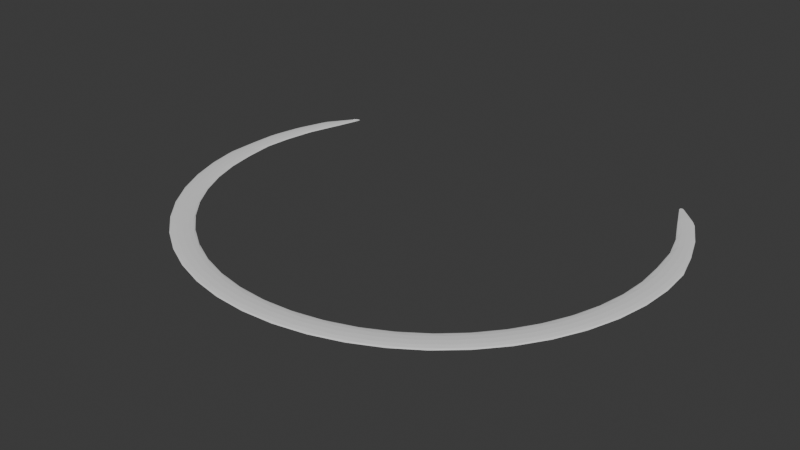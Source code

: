 # Source: Slash_RE_Refair.blend  (saved by Blender 5.1.29; exported with 4.5.12 LTS)
import bpy
from mathutils import Matrix  # noqa: F401  (used for matrix-valued properties, if any)

bpy.ops.wm.read_factory_settings(use_empty=True)
scene = bpy.context.scene
scene.name = 'Scene'

# ---- collections
col_collection = bpy.data.collections.new('Collection'); scene.collection.children.link(col_collection)

# ---- world
world_world = bpy.data.worlds.new('World'); scene.world = world_world
world_world.use_nodes = True; world_world.node_tree.nodes.clear()
_N = world_world.node_tree.nodes; _L = world_world.node_tree.links
n0 = _N.new('ShaderNodeOutputWorld'); n0.name = 'World Output'; n0.location = (200, 100)
n1 = _N.new('ShaderNodeBackground'); n1.name = 'Background'; n1.location = (-200, 100)
n1.inputs[0].default_value = (0.05088, 0.05088, 0.05088, 1.0)
_L.new(n1.outputs[0], n0.inputs[0])
n0.is_active_output = True
world_world.color = (0.05088, 0.05088, 0.05088)
world_world.sun_shadow_jitter_overblur = 0.0

# ---- meshes
me_torus_003 = bpy.data.meshes.new('Torus.003')
me_torus_003.from_pydata([(-0.7213, 5.996e-08, -2.592e-12), (-0.7174, 5.996e-08, -0.002006), (-0.7068, 5.996e-08, -0.003474), (-0.6923, 5.996e-08, -0.004011), (-0.6777, 5.996e-08, -0.003474), (-0.6671, 5.996e-08, -0.002006), (-0.6632, 5.996e-08, -2.592e-12), (-0.6671, 5.996e-08, 0.002006), (-0.6777, 5.996e-08, 0.003474), (-0.6923, 5.996e-08, 0.004011), (-0.7068, 5.996e-08, 0.003474), (-0.7174, 5.996e-08, 0.002006), (-0.7207, -0.09488, -3.087e-12), (-0.7161, -0.09427, -0.002389), (-0.7035, -0.09262, -0.004138), (-0.6863, -0.09036, -0.004778), (-0.6692, -0.0881, -0.004138), (-0.6566, -0.08645, -0.002389), (-0.652, -0.08584, -3.087e-12), (-0.6566, -0.08645, 0.002389), (-0.6692, -0.0881, 0.004138), (-0.6863, -0.09036, 0.004778), (-0.7035, -0.09262, 0.004138), (-0.7161, -0.09427, 0.002389), (-0.7021, -0.1881, -3.087e-12), (-0.6976, -0.1869, -0.002389), (-0.6854, -0.1837, -0.004138), (-0.6687, -0.1792, -0.004778), (-0.652, -0.1747, -0.004138), (-0.6397, -0.1714, -0.002389), (-0.6352, -0.1702, -3.087e-12), (-0.6397, -0.1714, 0.002389), (-0.652, -0.1747, 0.004138), (-0.6687, -0.1792, 0.004778), (-0.6854, -0.1837, 0.004138), (-0.6976, -0.1869, 0.002389), (-0.6715, -0.2782, -3.087e-12), (-0.6673, -0.2764, -0.002389), (-0.6556, -0.2715, -0.004138), (-0.6396, -0.2649, -0.004778), (-0.6236, -0.2583, -0.004138), (-0.6119, -0.2534, -0.002389), (-0.6076, -0.2517, -3.087e-12), (-0.6119, -0.2534, 0.002389), (-0.6236, -0.2583, 0.004138), (-0.6396, -0.2649, 0.004778), (-0.6556, -0.2715, 0.004138), (-0.6673, -0.2764, 0.002389), (-0.6295, -0.3634, -3.087e-12), (-0.6255, -0.3611, -0.002389), (-0.6145, -0.3548, -0.004138), (-0.5995, -0.3461, -0.004778), (-0.5845, -0.3375, -0.004138), (-0.5736, -0.3311, -0.002389), (-0.5695, -0.3288, -3.087e-12), (-0.5736, -0.3311, 0.002389), (-0.5845, -0.3375, 0.004138), (-0.5995, -0.3461, 0.004778), (-0.6145, -0.3548, 0.004138), (-0.6255, -0.3611, 0.002389), (-0.5767, -0.4425, -3.087e-12), (-0.573, -0.4397, -0.002389), (-0.5629, -0.432, -0.004138), (-0.5492, -0.4214, -0.004778), (-0.5355, -0.4109, -0.004138), (-0.5254, -0.4032, -0.002389), (-0.5217, -0.4004, -3.087e-12), (-0.5254, -0.4032, 0.002389), (-0.5355, -0.4109, 0.004138), (-0.5492, -0.4214, 0.004778), (-0.5629, -0.432, 0.004138), (-0.573, -0.4397, 0.002389), (-0.514, -0.514, -3.087e-12), (-0.5107, -0.5107, -0.002389), (-0.5017, -0.5017, -0.004138), (-0.4895, -0.4895, -0.004778), (-0.4773, -0.4773, -0.004138), (-0.4683, -0.4683, -0.002389), (-0.465, -0.465, -3.087e-12), (-0.4683, -0.4683, 0.002389), (-0.4773, -0.4773, 0.004138), (-0.4895, -0.4895, 0.004778), (-0.5017, -0.5017, 0.004138), (-0.5107, -0.5107, 0.002389), (-0.4425, -0.5767, -3.087e-12), (-0.4397, -0.573, -0.002389), (-0.432, -0.5629, -0.004138), (-0.4214, -0.5492, -0.004778), (-0.4109, -0.5355, -0.004138), (-0.4032, -0.5254, -0.002389), (-0.4004, -0.5217, -3.087e-12), (-0.4032, -0.5254, 0.002389), (-0.4109, -0.5355, 0.004138), (-0.4214, -0.5492, 0.004778), (-0.432, -0.5629, 0.004138), (-0.4397, -0.573, 0.002389), (-0.3634, -0.6295, -3.087e-12), (-0.3611, -0.6255, -0.002389), (-0.3548, -0.6145, -0.004138), (-0.3461, -0.5995, -0.004778), (-0.3375, -0.5845, -0.004138), (-0.3311, -0.5736, -0.002389), (-0.3288, -0.5695, -3.087e-12), (-0.3311, -0.5736, 0.002389), (-0.3375, -0.5845, 0.004138), (-0.3461, -0.5995, 0.004778), (-0.3548, -0.6145, 0.004138), (-0.3611, -0.6255, 0.002389), (-0.2782, -0.6715, -3.087e-12), (-0.2764, -0.6673, -0.002389), (-0.2715, -0.6556, -0.004138), (-0.2649, -0.6396, -0.004778), (-0.2583, -0.6236, -0.004138), (-0.2534, -0.6119, -0.002389), (-0.2517, -0.6076, -3.087e-12), (-0.2534, -0.6119, 0.002389), (-0.2583, -0.6236, 0.004138), (-0.2649, -0.6396, 0.004778), (-0.2715, -0.6556, 0.004138), (-0.2764, -0.6673, 0.002389), (-0.1881, -0.7021, -3.087e-12), (-0.1869, -0.6976, -0.002389), (-0.1837, -0.6854, -0.004138), (-0.1792, -0.6687, -0.004778), (-0.1747, -0.652, -0.004138), (-0.1714, -0.6397, -0.002389), (-0.1702, -0.6352, -3.087e-12), (-0.1714, -0.6397, 0.002389), (-0.1747, -0.652, 0.004138), (-0.1792, -0.6687, 0.004778), (-0.1837, -0.6854, 0.004138), (-0.1869, -0.6976, 0.002389), (-0.09488, -0.7207, -3.087e-12), (-0.09427, -0.7161, -0.002389), (-0.09262, -0.7035, -0.004138), (-0.09036, -0.6863, -0.004778), (-0.0881, -0.6692, -0.004138), (-0.08645, -0.6566, -0.002389), (-0.08584, -0.652, -3.087e-12), (-0.08645, -0.6566, 0.002389), (-0.0881, -0.6692, 0.004138), (-0.09036, -0.6863, 0.004778), (-0.09262, -0.7035, 0.004138), (-0.09427, -0.7161, 0.002389), (-4.149e-07, -0.7269, -3.087e-12), (-4.145e-07, -0.7222, -0.002389), (-4.136e-07, -0.7096, -0.004138), (-4.123e-07, -0.6923, -0.004778), (-4.11e-07, -0.675, -0.004138), (-4.1e-07, -0.6623, -0.002389), (-4.097e-07, -0.6577, -3.087e-12), (-4.1e-07, -0.6623, 0.002389), (-4.11e-07, -0.675, 0.004138), (-4.123e-07, -0.6923, 0.004778), (-4.136e-07, -0.7096, 0.004138), (-4.145e-07, -0.7222, 0.002389), (0.09488, -0.7207, -3.087e-12), (0.09427, -0.7161, -0.002389), (0.09262, -0.7035, -0.004138), (0.09036, -0.6863, -0.004778), (0.0881, -0.6692, -0.004138), (0.08645, -0.6566, -0.002389), (0.08584, -0.652, -3.087e-12), (0.08645, -0.6566, 0.002389), (0.0881, -0.6692, 0.004138), (0.09036, -0.6863, 0.004778), (0.09262, -0.7035, 0.004138), (0.09427, -0.7161, 0.002389), (0.1881, -0.7021, -3.087e-12), (0.1869, -0.6976, -0.002389), (0.1837, -0.6854, -0.004138), (0.1792, -0.6687, -0.004778), (0.1747, -0.652, -0.004138), (0.1714, -0.6397, -0.002389), (0.1702, -0.6352, -3.087e-12), (0.1714, -0.6397, 0.002389), (0.1747, -0.652, 0.004138), (0.1792, -0.6687, 0.004778), (0.1837, -0.6854, 0.004138), (0.1869, -0.6976, 0.002389), (0.2782, -0.6715, -3.087e-12), (0.2764, -0.6673, -0.002389), (0.2715, -0.6556, -0.004138), (0.2649, -0.6396, -0.004778), (0.2583, -0.6236, -0.004138), (0.2534, -0.6119, -0.002389), (0.2517, -0.6076, -3.087e-12), (0.2534, -0.6119, 0.002389), (0.2583, -0.6236, 0.004138), (0.2649, -0.6396, 0.004778), (0.2715, -0.6556, 0.004138), (0.2764, -0.6673, 0.002389), (0.3634, -0.6295, -3.087e-12), (0.3611, -0.6255, -0.002389), (0.3548, -0.6145, -0.004138), (0.3461, -0.5995, -0.004778), (0.3375, -0.5845, -0.004138), (0.3311, -0.5736, -0.002389), (0.3288, -0.5695, -3.087e-12), (0.3311, -0.5736, 0.002389), (0.3375, -0.5845, 0.004138), (0.3461, -0.5995, 0.004778), (0.3548, -0.6145, 0.004138), (0.3611, -0.6255, 0.002389), (0.4425, -0.5767, -3.087e-12), (0.4397, -0.573, -0.002389), (0.432, -0.5629, -0.004138), (0.4214, -0.5492, -0.004778), (0.4109, -0.5355, -0.004138), (0.4032, -0.5254, -0.002389), (0.4004, -0.5217, -3.087e-12), (0.4032, -0.5254, 0.002389), (0.4109, -0.5355, 0.004138), (0.4214, -0.5492, 0.004778), (0.432, -0.5629, 0.004138), (0.4397, -0.573, 0.002389), (0.514, -0.514, -3.087e-12), (0.5107, -0.5107, -0.002389), (0.5017, -0.5017, -0.004138), (0.4895, -0.4895, -0.004778), (0.4773, -0.4773, -0.004138), (0.4683, -0.4683, -0.002389), (0.465, -0.465, -3.087e-12), (0.4683, -0.4683, 0.002389), (0.4773, -0.4773, 0.004138), (0.4895, -0.4895, 0.004778), (0.5017, -0.5017, 0.004138), (0.5107, -0.5107, 0.002389), (0.5767, -0.4425, -3.087e-12), (0.573, -0.4397, -0.002389), (0.5629, -0.432, -0.004138), (0.5492, -0.4214, -0.004778), (0.5355, -0.4109, -0.004138), (0.5254, -0.4032, -0.002389), (0.5217, -0.4004, -3.087e-12), (0.5254, -0.4032, 0.002389), (0.5355, -0.4109, 0.004138), (0.5492, -0.4214, 0.004778), (0.5629, -0.432, 0.004138), (0.573, -0.4397, 0.002389), (0.6295, -0.3634, -3.087e-12), (0.6255, -0.3611, -0.002389), (0.6145, -0.3548, -0.004138), (0.5995, -0.3461, -0.004778), (0.5845, -0.3375, -0.004138), (0.5736, -0.3311, -0.002389), (0.5695, -0.3288, -3.087e-12), (0.5736, -0.3311, 0.002389), (0.5845, -0.3375, 0.004138), (0.5995, -0.3461, 0.004778), (0.6145, -0.3548, 0.004138), (0.6255, -0.3611, 0.002389), (0.6715, -0.2782, -3.087e-12), (0.6673, -0.2764, -0.002389), (0.6556, -0.2715, -0.004138), (0.6396, -0.2649, -0.004778), (0.6236, -0.2583, -0.004138), (0.6119, -0.2534, -0.002389), (0.6076, -0.2517, -3.087e-12), (0.6119, -0.2534, 0.002389), (0.6236, -0.2583, 0.004138), (0.6396, -0.2649, 0.004778), (0.6556, -0.2715, 0.004138), (0.6673, -0.2764, 0.002389), (0.7021, -0.1881, -3.087e-12), (0.6976, -0.1869, -0.002389), (0.6854, -0.1837, -0.004138), (0.6687, -0.1792, -0.004778), (0.652, -0.1747, -0.004138), (0.6397, -0.1714, -0.002389), (0.6352, -0.1702, -3.087e-12), (0.6397, -0.1714, 0.002389), (0.652, -0.1747, 0.004138), (0.6687, -0.1792, 0.004778), (0.6854, -0.1837, 0.004138), (0.6976, -0.1869, 0.002389), (0.7207, -0.09488, -3.087e-12), (0.7161, -0.09427, -0.002389), (0.7035, -0.09262, -0.004138), (0.6863, -0.09036, -0.004778), (0.6692, -0.0881, -0.004138), (0.6566, -0.08645, -0.002389), (0.652, -0.08584, -3.087e-12), (0.6566, -0.08645, 0.002389), (0.6692, -0.0881, 0.004138), (0.6863, -0.09036, 0.004778), (0.7035, -0.09262, 0.004138), (0.7161, -0.09427, 0.002389), (0.7269, -3.582e-09, -3.087e-12), (0.7222, -3.176e-09, -0.002389), (0.7096, -2.069e-09, -0.004138), (0.6923, -5.557e-10, -0.004778), (0.675, 9.573e-10, -0.004138), (0.6623, 2.065e-09, -0.002389), (0.6577, 2.47e-09, -3.087e-12), (0.6623, 2.065e-09, 0.002389), (0.675, 9.573e-10, 0.004138), (0.6923, -5.557e-10, 0.004778), (0.7096, -2.069e-09, 0.004138), (0.7222, -3.176e-09, 0.002389), (0.7207, 0.09488, -3.087e-12), (0.7161, 0.09427, -0.002389), (0.7035, 0.09262, -0.004138), (0.6863, 0.09036, -0.004778), (0.6692, 0.0881, -0.004138), (0.6566, 0.08645, -0.002389), (0.652, 0.08584, -3.087e-12), (0.6566, 0.08645, 0.002389), (0.6692, 0.0881, 0.004138), (0.6863, 0.09036, 0.004778), (0.7035, 0.09262, 0.004138), (0.7161, 0.09427, 0.002389), (0.6954, 0.1863, -2.472e-12), (0.6919, 0.1854, -0.001913), (0.6821, 0.1828, -0.003313), (0.6687, 0.1792, -0.003826), (0.6553, 0.1756, -0.003313), (0.6455, 0.173, -0.001913), (0.6419, 0.172, -2.472e-12), (0.6455, 0.173, 0.001913), (0.6553, 0.1756, 0.003313), (0.6687, 0.1792, 0.003826), (0.6821, 0.1828, 0.003313), (0.6919, 0.1854, 0.001913), (0.6628, 0.2745, -2.243e-12), (0.6597, 0.2733, -0.001736), (0.6512, 0.2697, -0.003007), (0.6396, 0.2649, -0.003472), (0.6279, 0.2601, -0.003007), (0.6194, 0.2566, -0.001736), (0.6163, 0.2553, -2.243e-12), (0.6194, 0.2566, 0.001736), (0.6279, 0.2601, 0.003007), (0.6396, 0.2649, 0.003472), (0.6512, 0.2697, 0.003007), (0.6597, 0.2733, 0.001736), (0.6197, 0.3578, -2.078e-12), (0.617, 0.3562, -0.001608), (0.6096, 0.352, -0.002785), (0.5995, 0.3461, -0.003215), (0.5894, 0.3403, -0.002785), (0.582, 0.336, -0.001608), (0.5793, 0.3345, -2.078e-12), (0.582, 0.336, 0.001608), (0.5894, 0.3403, 0.002785), (0.5995, 0.3461, 0.003215), (0.6096, 0.352, 0.002785), (0.617, 0.3562, 0.001608), (0.555, 0.4258, -6.457e-13), (0.5542, 0.4252, -0.0004997), (0.5521, 0.4236, -0.0008655), (0.5492, 0.4214, -0.0009994), (0.5463, 0.4192, -0.0008655), (0.5442, 0.4176, -0.0004997), (0.5435, 0.417, -6.457e-13), (0.5442, 0.4176, 0.0004997), (0.5463, 0.4192, 0.0008655), (0.5492, 0.4214, 0.0009994), (0.5521, 0.4236, 0.0008655), (0.5542, 0.4252, 0.0004997), (-0.6064, 0.3501, -7.064e-13), (-0.6055, 0.3496, -0.0005467), (-0.6029, 0.3481, -0.0009469), (-0.5995, 0.3461, -0.001093), (-0.5961, 0.3442, -0.0009469), (-0.5936, 0.3427, -0.0005467), (-0.5927, 0.3422, -7.064e-13), (-0.5936, 0.3427, 0.0005467), (-0.5961, 0.3442, 0.0009469), (-0.5995, 0.3461, 0.001093), (-0.6029, 0.3481, 0.0009469), (-0.6055, 0.3496, 0.0005467), (-0.6619, 0.2742, -2.158e-12), (-0.6589, 0.2729, -0.00167), (-0.6507, 0.2695, -0.002892), (-0.6396, 0.2649, -0.00334), (-0.6284, 0.2603, -0.002892), (-0.6202, 0.2569, -0.00167), (-0.6172, 0.2557, -2.158e-12), (-0.6202, 0.2569, 0.00167), (-0.6284, 0.2603, 0.002892), (-0.6396, 0.2649, 0.00334), (-0.6507, 0.2695, 0.002892), (-0.6589, 0.2729, 0.00167), (-0.6948, 0.1862, -2.411e-12), (-0.6913, 0.1852, -0.001866), (-0.6817, 0.1827, -0.003232), (-0.6687, 0.1792, -0.003732), (-0.6556, 0.1757, -0.003232), (-0.6461, 0.1731, -0.001866), (-0.6426, 0.1722, -2.411e-12), (-0.6461, 0.1731, 0.001866), (-0.6556, 0.1757, 0.003232), (-0.6687, 0.1792, 0.003732), (-0.6817, 0.1827, 0.003232), (-0.6913, 0.1852, 0.001866), (-0.716, 0.09426, -2.666e-12), (-0.712, 0.09374, -0.002063), (-0.7012, 0.09231, -0.003573), (-0.6863, 0.09036, -0.004126), (-0.6715, 0.08841, -0.003573), (-0.6607, 0.08698, -0.002063), (-0.6567, 0.08646, -2.666e-12), (-0.6607, 0.08698, 0.002063), (-0.6715, 0.08841, 0.003573), (-0.6863, 0.09036, 0.004126), (-0.7012, 0.09231, 0.003573), (-0.712, 0.09374, 0.002063)], [], [(0, 12, 13, 1), (1, 13, 14, 2), (2, 14, 15, 3), (3, 15, 16, 4), (4, 16, 17, 5), (5, 17, 18, 6), (6, 18, 19, 7), (7, 19, 20, 8), (8, 20, 21, 9), (9, 21, 22, 10), (10, 22, 23, 11), (11, 23, 12, 0), (12, 24, 25, 13), (13, 25, 26, 14), (14, 26, 27, 15), (15, 27, 28, 16), (16, 28, 29, 17), (17, 29, 30, 18), (18, 30, 31, 19), (19, 31, 32, 20), (20, 32, 33, 21), (21, 33, 34, 22), (22, 34, 35, 23), (23, 35, 24, 12), (24, 36, 37, 25), (25, 37, 38, 26), (26, 38, 39, 27), (27, 39, 40, 28), (28, 40, 41, 29), (29, 41, 42, 30), (30, 42, 43, 31), (31, 43, 44, 32), (32, 44, 45, 33), (33, 45, 46, 34), (34, 46, 47, 35), (35, 47, 36, 24), (36, 48, 49, 37), (37, 49, 50, 38), (38, 50, 51, 39), (39, 51, 52, 40), (40, 52, 53, 41), (41, 53, 54, 42), (42, 54, 55, 43), (43, 55, 56, 44), (44, 56, 57, 45), (45, 57, 58, 46), (46, 58, 59, 47), (47, 59, 48, 36), (48, 60, 61, 49), (49, 61, 62, 50), (50, 62, 63, 51), (51, 63, 64, 52), (52, 64, 65, 53), (53, 65, 66, 54), (54, 66, 67, 55), (55, 67, 68, 56), (56, 68, 69, 57), (57, 69, 70, 58), (58, 70, 71, 59), (59, 71, 60, 48), (60, 72, 73, 61), (61, 73, 74, 62), (62, 74, 75, 63), (63, 75, 76, 64), (64, 76, 77, 65), (65, 77, 78, 66), (66, 78, 79, 67), (67, 79, 80, 68), (68, 80, 81, 69), (69, 81, 82, 70), (70, 82, 83, 71), (71, 83, 72, 60), (72, 84, 85, 73), (73, 85, 86, 74), (74, 86, 87, 75), (75, 87, 88, 76), (76, 88, 89, 77), (77, 89, 90, 78), (78, 90, 91, 79), (79, 91, 92, 80), (80, 92, 93, 81), (81, 93, 94, 82), (82, 94, 95, 83), (83, 95, 84, 72), (84, 96, 97, 85), (85, 97, 98, 86), (86, 98, 99, 87), (87, 99, 100, 88), (88, 100, 101, 89), (89, 101, 102, 90), (90, 102, 103, 91), (91, 103, 104, 92), (92, 104, 105, 93), (93, 105, 106, 94), (94, 106, 107, 95), (95, 107, 96, 84), (96, 108, 109, 97), (97, 109, 110, 98), (98, 110, 111, 99), (99, 111, 112, 100), (100, 112, 113, 101), (101, 113, 114, 102), (102, 114, 115, 103), (103, 115, 116, 104), (104, 116, 117, 105), (105, 117, 118, 106), (106, 118, 119, 107), (107, 119, 108, 96), (108, 120, 121, 109), (109, 121, 122, 110), (110, 122, 123, 111), (111, 123, 124, 112), (112, 124, 125, 113), (113, 125, 126, 114), (114, 126, 127, 115), (115, 127, 128, 116), (116, 128, 129, 117), (117, 129, 130, 118), (118, 130, 131, 119), (119, 131, 120, 108), (120, 132, 133, 121), (121, 133, 134, 122), (122, 134, 135, 123), (123, 135, 136, 124), (124, 136, 137, 125), (125, 137, 138, 126), (126, 138, 139, 127), (127, 139, 140, 128), (128, 140, 141, 129), (129, 141, 142, 130), (130, 142, 143, 131), (131, 143, 132, 120), (132, 144, 145, 133), (133, 145, 146, 134), (134, 146, 147, 135), (135, 147, 148, 136), (136, 148, 149, 137), (137, 149, 150, 138), (138, 150, 151, 139), (139, 151, 152, 140), (140, 152, 153, 141), (141, 153, 154, 142), (142, 154, 155, 143), (143, 155, 144, 132), (144, 156, 157, 145), (145, 157, 158, 146), (146, 158, 159, 147), (147, 159, 160, 148), (148, 160, 161, 149), (149, 161, 162, 150), (150, 162, 163, 151), (151, 163, 164, 152), (152, 164, 165, 153), (153, 165, 166, 154), (154, 166, 167, 155), (155, 167, 156, 144), (156, 168, 169, 157), (157, 169, 170, 158), (158, 170, 171, 159), (159, 171, 172, 160), (160, 172, 173, 161), (161, 173, 174, 162), (162, 174, 175, 163), (163, 175, 176, 164), (164, 176, 177, 165), (165, 177, 178, 166), (166, 178, 179, 167), (167, 179, 168, 156), (168, 180, 181, 169), (169, 181, 182, 170), (170, 182, 183, 171), (171, 183, 184, 172), (172, 184, 185, 173), (173, 185, 186, 174), (174, 186, 187, 175), (175, 187, 188, 176), (176, 188, 189, 177), (177, 189, 190, 178), (178, 190, 191, 179), (179, 191, 180, 168), (180, 192, 193, 181), (181, 193, 194, 182), (182, 194, 195, 183), (183, 195, 196, 184), (184, 196, 197, 185), (185, 197, 198, 186), (186, 198, 199, 187), (187, 199, 200, 188), (188, 200, 201, 189), (189, 201, 202, 190), (190, 202, 203, 191), (191, 203, 192, 180), (192, 204, 205, 193), (193, 205, 206, 194), (194, 206, 207, 195), (195, 207, 208, 196), (196, 208, 209, 197), (197, 209, 210, 198), (198, 210, 211, 199), (199, 211, 212, 200), (200, 212, 213, 201), (201, 213, 214, 202), (202, 214, 215, 203), (203, 215, 204, 192), (204, 216, 217, 205), (205, 217, 218, 206), (206, 218, 219, 207), (207, 219, 220, 208), (208, 220, 221, 209), (209, 221, 222, 210), (210, 222, 223, 211), (211, 223, 224, 212), (212, 224, 225, 213), (213, 225, 226, 214), (214, 226, 227, 215), (215, 227, 216, 204), (216, 228, 229, 217), (217, 229, 230, 218), (218, 230, 231, 219), (219, 231, 232, 220), (220, 232, 233, 221), (221, 233, 234, 222), (222, 234, 235, 223), (223, 235, 236, 224), (224, 236, 237, 225), (225, 237, 238, 226), (226, 238, 239, 227), (227, 239, 228, 216), (228, 240, 241, 229), (229, 241, 242, 230), (230, 242, 243, 231), (231, 243, 244, 232), (232, 244, 245, 233), (233, 245, 246, 234), (234, 246, 247, 235), (235, 247, 248, 236), (236, 248, 249, 237), (237, 249, 250, 238), (238, 250, 251, 239), (239, 251, 240, 228), (240, 252, 253, 241), (241, 253, 254, 242), (242, 254, 255, 243), (243, 255, 256, 244), (244, 256, 257, 245), (245, 257, 258, 246), (246, 258, 259, 247), (247, 259, 260, 248), (248, 260, 261, 249), (249, 261, 262, 250), (250, 262, 263, 251), (251, 263, 252, 240), (252, 264, 265, 253), (253, 265, 266, 254), (254, 266, 267, 255), (255, 267, 268, 256), (256, 268, 269, 257), (257, 269, 270, 258), (258, 270, 271, 259), (259, 271, 272, 260), (260, 272, 273, 261), (261, 273, 274, 262), (262, 274, 275, 263), (263, 275, 264, 252), (264, 276, 277, 265), (265, 277, 278, 266), (266, 278, 279, 267), (267, 279, 280, 268), (268, 280, 281, 269), (269, 281, 282, 270), (270, 282, 283, 271), (271, 283, 284, 272), (272, 284, 285, 273), (273, 285, 286, 274), (274, 286, 287, 275), (275, 287, 276, 264), (276, 288, 289, 277), (277, 289, 290, 278), (278, 290, 291, 279), (279, 291, 292, 280), (280, 292, 293, 281), (281, 293, 294, 282), (282, 294, 295, 283), (283, 295, 296, 284), (284, 296, 297, 285), (285, 297, 298, 286), (286, 298, 299, 287), (287, 299, 288, 276), (288, 300, 301, 289), (289, 301, 302, 290), (290, 302, 303, 291), (291, 303, 304, 292), (292, 304, 305, 293), (293, 305, 306, 294), (294, 306, 307, 295), (295, 307, 308, 296), (296, 308, 309, 297), (297, 309, 310, 298), (298, 310, 311, 299), (299, 311, 300, 288), (300, 312, 313, 301), (301, 313, 314, 302), (302, 314, 315, 303), (303, 315, 316, 304), (304, 316, 317, 305), (305, 317, 318, 306), (306, 318, 319, 307), (307, 319, 320, 308), (308, 320, 321, 309), (309, 321, 322, 310), (310, 322, 323, 311), (311, 323, 312, 300), (312, 324, 325, 313), (313, 325, 326, 314), (314, 326, 327, 315), (315, 327, 328, 316), (316, 328, 329, 317), (317, 329, 330, 318), (318, 330, 331, 319), (319, 331, 332, 320), (320, 332, 333, 321), (321, 333, 334, 322), (322, 334, 335, 323), (323, 335, 324, 312), (324, 336, 337, 325), (325, 337, 338, 326), (326, 338, 339, 327), (327, 339, 340, 328), (328, 340, 341, 329), (329, 341, 342, 330), (330, 342, 343, 331), (331, 343, 344, 332), (332, 344, 345, 333), (333, 345, 346, 334), (334, 346, 347, 335), (335, 347, 336, 324), (336, 348, 349, 337), (337, 349, 350, 338), (338, 350, 351, 339), (339, 351, 352, 340), (340, 352, 353, 341), (341, 353, 354, 342), (342, 354, 355, 343), (343, 355, 356, 344), (344, 356, 357, 345), (345, 357, 358, 346), (346, 358, 359, 347), (347, 359, 348, 336), (360, 372, 373, 361), (361, 373, 374, 362), (362, 374, 375, 363), (363, 375, 376, 364), (364, 376, 377, 365), (365, 377, 378, 366), (366, 378, 379, 367), (367, 379, 380, 368), (368, 380, 381, 369), (369, 381, 382, 370), (370, 382, 383, 371), (371, 383, 372, 360), (372, 384, 385, 373), (373, 385, 386, 374), (374, 386, 387, 375), (375, 387, 388, 376), (376, 388, 389, 377), (377, 389, 390, 378), (378, 390, 391, 379), (379, 391, 392, 380), (380, 392, 393, 381), (381, 393, 394, 382), (382, 394, 395, 383), (383, 395, 384, 372), (384, 396, 397, 385), (385, 397, 398, 386), (386, 398, 399, 387), (387, 399, 400, 388), (388, 400, 401, 389), (389, 401, 402, 390), (390, 402, 403, 391), (391, 403, 404, 392), (392, 404, 405, 393), (393, 405, 406, 394), (394, 406, 407, 395), (395, 407, 396, 384), (396, 0, 1, 397), (397, 1, 2, 398), (398, 2, 3, 399), (399, 3, 4, 400), (400, 4, 5, 401), (401, 5, 6, 402), (402, 6, 7, 403), (403, 7, 8, 404), (404, 8, 9, 405), (405, 9, 10, 406), (406, 10, 11, 407), (407, 11, 0, 396)])
_uv = me_torus_003.uv_layers.new(name='UVMap')
_uv.uv.foreach_set('vector', [0.5, 0.5, 0.5208, 0.5, 0.5208, 0.5833, 0.5, 0.5833, 0.5, 0.5833, 0.5208, 0.5833, 0.5208, 0.6667, 0.5, 0.6667, 0.5, 0.6667, 0.5208, 0.6667, 0.5208, 0.75, 0.5, 0.75, 0.5, 0.75, 0.5208, 0.75, 0.5208, 0.8333, 0.5, 0.8333, 0.5, 0.8333, 0.5208, 0.8333, 0.5208, 0.9167, 0.5, 0.9167, 0.5, 0.9167, 0.5208, 0.9167, 0.5208, 1.0, 0.5, 1.0, 0.5, 2.22e-16, 0.5208, 2.22e-16, 0.5208, 0.08333, 0.5, 0.08333, 0.5, 0.08333, 0.5208, 0.08333, 0.5208, 0.1667, 0.5, 0.1667, 0.5, 0.1667, 0.5208, 0.1667, 0.5208, 0.25, 0.5, 0.25, 0.5, 0.25, 0.5208, 0.25, 0.5208, 0.3333, 0.5, 0.3333, 0.5, 0.3333, 0.5208, 0.3333, 0.5208, 0.4167, 0.5, 0.4167, 0.5, 0.4167, 0.5208, 0.4167, 0.5208, 0.5, 0.5, 0.5, 0.5208, 0.5, 0.5417, 0.5, 0.5417, 0.5833, 0.5208, 0.5833, 0.5208, 0.5833, 0.5417, 0.5833, 0.5417, 0.6667, 0.5208, 0.6667, 0.5208, 0.6667, 0.5417, 0.6667, 0.5417, 0.75, 0.5208, 0.75, 0.5208, 0.75, 0.5417, 0.75, 0.5417, 0.8333, 0.5208, 0.8333, 0.5208, 0.8333, 0.5417, 0.8333, 0.5417, 0.9167, 0.5208, 0.9167, 0.5208, 0.9167, 0.5417, 0.9167, 0.5417, 1.0, 0.5208, 1.0, 0.5208, 2.22e-16, 0.5417, 2.22e-16, 0.5417, 0.08333, 0.5208, 0.08333, 0.5208, 0.08333, 0.5417, 0.08333, 0.5417, 0.1667, 0.5208, 0.1667, 0.5208, 0.1667, 0.5417, 0.1667, 0.5417, 0.25, 0.5208, 0.25, 0.5208, 0.25, 0.5417, 0.25, 0.5417, 0.3333, 0.5208, 0.3333, 0.5208, 0.3333, 0.5417, 0.3333, 0.5417, 0.4167, 0.5208, 0.4167, 0.5208, 0.4167, 0.5417, 0.4167, 0.5417, 0.5, 0.5208, 0.5, 0.5417, 0.5, 0.5625, 0.5, 0.5625, 0.5833, 0.5417, 0.5833, 0.5417, 0.5833, 0.5625, 0.5833, 0.5625, 0.6667, 0.5417, 0.6667, 0.5417, 0.6667, 0.5625, 0.6667, 0.5625, 0.75, 0.5417, 0.75, 0.5417, 0.75, 0.5625, 0.75, 0.5625, 0.8333, 0.5417, 0.8333, 0.5417, 0.8333, 0.5625, 0.8333, 0.5625, 0.9167, 0.5417, 0.9167, 0.5417, 0.9167, 0.5625, 0.9167, 0.5625, 1.0, 0.5417, 1.0, 0.5417, 2.22e-16, 0.5625, 2.22e-16, 0.5625, 0.08333, 0.5417, 0.08333, 0.5417, 0.08333, 0.5625, 0.08333, 0.5625, 0.1667, 0.5417, 0.1667, 0.5417, 0.1667, 0.5625, 0.1667, 0.5625, 0.25, 0.5417, 0.25, 0.5417, 0.25, 0.5625, 0.25, 0.5625, 0.3333, 0.5417, 0.3333, 0.5417, 0.3333, 0.5625, 0.3333, 0.5625, 0.4167, 0.5417, 0.4167, 0.5417, 0.4167, 0.5625, 0.4167, 0.5625, 0.5, 0.5417, 0.5, 0.5625, 0.5, 0.5833, 0.5, 0.5833, 0.5833, 0.5625, 0.5833, 0.5625, 0.5833, 0.5833, 0.5833, 0.5833, 0.6667, 0.5625, 0.6667, 0.5625, 0.6667, 0.5833, 0.6667, 0.5833, 0.75, 0.5625, 0.75, 0.5625, 0.75, 0.5833, 0.75, 0.5833, 0.8333, 0.5625, 0.8333, 0.5625, 0.8333, 0.5833, 0.8333, 0.5833, 0.9167, 0.5625, 0.9167, 0.5625, 0.9167, 0.5833, 0.9167, 0.5833, 1.0, 0.5625, 1.0, 0.5625, 2.22e-16, 0.5833, 2.22e-16, 0.5833, 0.08333, 0.5625, 0.08333, 0.5625, 0.08333, 0.5833, 0.08333, 0.5833, 0.1667, 0.5625, 0.1667, 0.5625, 0.1667, 0.5833, 0.1667, 0.5833, 0.25, 0.5625, 0.25, 0.5625, 0.25, 0.5833, 0.25, 0.5833, 0.3333, 0.5625, 0.3333, 0.5625, 0.3333, 0.5833, 0.3333, 0.5833, 0.4167, 0.5625, 0.4167, 0.5625, 0.4167, 0.5833, 0.4167, 0.5833, 0.5, 0.5625, 0.5, 0.5833, 0.5, 0.6042, 0.5, 0.6042, 0.5833, 0.5833, 0.5833, 0.5833, 0.5833, 0.6042, 0.5833, 0.6042, 0.6667, 0.5833, 0.6667, 0.5833, 0.6667, 0.6042, 0.6667, 0.6042, 0.75, 0.5833, 0.75, 0.5833, 0.75, 0.6042, 0.75, 0.6042, 0.8333, 0.5833, 0.8333, 0.5833, 0.8333, 0.6042, 0.8333, 0.6042, 0.9167, 0.5833, 0.9167, 0.5833, 0.9167, 0.6042, 0.9167, 0.6042, 1.0, 0.5833, 1.0, 0.5833, 2.22e-16, 0.6042, 2.22e-16, 0.6042, 0.08333, 0.5833, 0.08333, 0.5833, 0.08333, 0.6042, 0.08333, 0.6042, 0.1667, 0.5833, 0.1667, 0.5833, 0.1667, 0.6042, 0.1667, 0.6042, 0.25, 0.5833, 0.25, 0.5833, 0.25, 0.6042, 0.25, 0.6042, 0.3333, 0.5833, 0.3333, 0.5833, 0.3333, 0.6042, 0.3333, 0.6042, 0.4167, 0.5833, 0.4167, 0.5833, 0.4167, 0.6042, 0.4167, 0.6042, 0.5, 0.5833, 0.5, 0.6042, 0.5, 0.625, 0.5, 0.625, 0.5833, 0.6042, 0.5833, 0.6042, 0.5833, 0.625, 0.5833, 0.625, 0.6667, 0.6042, 0.6667, 0.6042, 0.6667, 0.625, 0.6667, 0.625, 0.75, 0.6042, 0.75, 0.6042, 0.75, 0.625, 0.75, 0.625, 0.8333, 0.6042, 0.8333, 0.6042, 0.8333, 0.625, 0.8333, 0.625, 0.9167, 0.6042, 0.9167, 0.6042, 0.9167, 0.625, 0.9167, 0.625, 1.0, 0.6042, 1.0, 0.6042, 2.22e-16, 0.625, 2.22e-16, 0.625, 0.08333, 0.6042, 0.08333, 0.6042, 0.08333, 0.625, 0.08333, 0.625, 0.1667, 0.6042, 0.1667, 0.6042, 0.1667, 0.625, 0.1667, 0.625, 0.25, 0.6042, 0.25, 0.6042, 0.25, 0.625, 0.25, 0.625, 0.3333, 0.6042, 0.3333, 0.6042, 0.3333, 0.625, 0.3333, 0.625, 0.4167, 0.6042, 0.4167, 0.6042, 0.4167, 0.625, 0.4167, 0.625, 0.5, 0.6042, 0.5, 0.625, 0.5, 0.6458, 0.5, 0.6458, 0.5833, 0.625, 0.5833, 0.625, 0.5833, 0.6458, 0.5833, 0.6458, 0.6667, 0.625, 0.6667, 0.625, 0.6667, 0.6458, 0.6667, 0.6458, 0.75, 0.625, 0.75, 0.625, 0.75, 0.6458, 0.75, 0.6458, 0.8333, 0.625, 0.8333, 0.625, 0.8333, 0.6458, 0.8333, 0.6458, 0.9167, 0.625, 0.9167, 0.625, 0.9167, 0.6458, 0.9167, 0.6458, 1.0, 0.625, 1.0, 0.625, 2.22e-16, 0.6458, 2.22e-16, 0.6458, 0.08333, 0.625, 0.08333, 0.625, 0.08333, 0.6458, 0.08333, 0.6458, 0.1667, 0.625, 0.1667, 0.625, 0.1667, 0.6458, 0.1667, 0.6458, 0.25, 0.625, 0.25, 0.625, 0.25, 0.6458, 0.25, 0.6458, 0.3333, 0.625, 0.3333, 0.625, 0.3333, 0.6458, 0.3333, 0.6458, 0.4167, 0.625, 0.4167, 0.625, 0.4167, 0.6458, 0.4167, 0.6458, 0.5, 0.625, 0.5, 0.6458, 0.5, 0.6667, 0.5, 0.6667, 0.5833, 0.6458, 0.5833, 0.6458, 0.5833, 0.6667, 0.5833, 0.6667, 0.6667, 0.6458, 0.6667, 0.6458, 0.6667, 0.6667, 0.6667, 0.6667, 0.75, 0.6458, 0.75, 0.6458, 0.75, 0.6667, 0.75, 0.6667, 0.8333, 0.6458, 0.8333, 0.6458, 0.8333, 0.6667, 0.8333, 0.6667, 0.9167, 0.6458, 0.9167, 0.6458, 0.9167, 0.6667, 0.9167, 0.6667, 1.0, 0.6458, 1.0, 0.6458, 2.22e-16, 0.6667, 2.22e-16, 0.6667, 0.08333, 0.6458, 0.08333, 0.6458, 0.08333, 0.6667, 0.08333, 0.6667, 0.1667, 0.6458, 0.1667, 0.6458, 0.1667, 0.6667, 0.1667, 0.6667, 0.25, 0.6458, 0.25, 0.6458, 0.25, 0.6667, 0.25, 0.6667, 0.3333, 0.6458, 0.3333, 0.6458, 0.3333, 0.6667, 0.3333, 0.6667, 0.4167, 0.6458, 0.4167, 0.6458, 0.4167, 0.6667, 0.4167, 0.6667, 0.5, 0.6458, 0.5, 0.6667, 0.5, 0.6875, 0.5, 0.6875, 0.5833, 0.6667, 0.5833, 0.6667, 0.5833, 0.6875, 0.5833, 0.6875, 0.6667, 0.6667, 0.6667, 0.6667, 0.6667, 0.6875, 0.6667, 0.6875, 0.75, 0.6667, 0.75, 0.6667, 0.75, 0.6875, 0.75, 0.6875, 0.8333, 0.6667, 0.8333, 0.6667, 0.8333, 0.6875, 0.8333, 0.6875, 0.9167, 0.6667, 0.9167, 0.6667, 0.9167, 0.6875, 0.9167, 0.6875, 1.0, 0.6667, 1.0, 0.6667, 2.22e-16, 0.6875, 2.22e-16, 0.6875, 0.08333, 0.6667, 0.08333, 0.6667, 0.08333, 0.6875, 0.08333, 0.6875, 0.1667, 0.6667, 0.1667, 0.6667, 0.1667, 0.6875, 0.1667, 0.6875, 0.25, 0.6667, 0.25, 0.6667, 0.25, 0.6875, 0.25, 0.6875, 0.3333, 0.6667, 0.3333, 0.6667, 0.3333, 0.6875, 0.3333, 0.6875, 0.4167, 0.6667, 0.4167, 0.6667, 0.4167, 0.6875, 0.4167, 0.6875, 0.5, 0.6667, 0.5, 0.6875, 0.5, 0.7083, 0.5, 0.7083, 0.5833, 0.6875, 0.5833, 0.6875, 0.5833, 0.7083, 0.5833, 0.7083, 0.6667, 0.6875, 0.6667, 0.6875, 0.6667, 0.7083, 0.6667, 0.7083, 0.75, 0.6875, 0.75, 0.6875, 0.75, 0.7083, 0.75, 0.7083, 0.8333, 0.6875, 0.8333, 0.6875, 0.8333, 0.7083, 0.8333, 0.7083, 0.9167, 0.6875, 0.9167, 0.6875, 0.9167, 0.7083, 0.9167, 0.7083, 1.0, 0.6875, 1.0, 0.6875, 2.22e-16, 0.7083, 2.22e-16, 0.7083, 0.08333, 0.6875, 0.08333, 0.6875, 0.08333, 0.7083, 0.08333, 0.7083, 0.1667, 0.6875, 0.1667, 0.6875, 0.1667, 0.7083, 0.1667, 0.7083, 0.25, 0.6875, 0.25, 0.6875, 0.25, 0.7083, 0.25, 0.7083, 0.3333, 0.6875, 0.3333, 0.6875, 0.3333, 0.7083, 0.3333, 0.7083, 0.4167, 0.6875, 0.4167, 0.6875, 0.4167, 0.7083, 0.4167, 0.7083, 0.5, 0.6875, 0.5, 0.7083, 0.5, 0.7292, 0.5, 0.7292, 0.5833, 0.7083, 0.5833, 0.7083, 0.5833, 0.7292, 0.5833, 0.7292, 0.6667, 0.7083, 0.6667, 0.7083, 0.6667, 0.7292, 0.6667, 0.7292, 0.75, 0.7083, 0.75, 0.7083, 0.75, 0.7292, 0.75, 0.7292, 0.8333, 0.7083, 0.8333, 0.7083, 0.8333, 0.7292, 0.8333, 0.7292, 0.9167, 0.7083, 0.9167, 0.7083, 0.9167, 0.7292, 0.9167, 0.7292, 1.0, 0.7083, 1.0, 0.7083, 2.22e-16, 0.7292, 2.22e-16, 0.7292, 0.08333, 0.7083, 0.08333, 0.7083, 0.08333, 0.7292, 0.08333, 0.7292, 0.1667, 0.7083, 0.1667, 0.7083, 0.1667, 0.7292, 0.1667, 0.7292, 0.25, 0.7083, 0.25, 0.7083, 0.25, 0.7292, 0.25, 0.7292, 0.3333, 0.7083, 0.3333, 0.7083, 0.3333, 0.7292, 0.3333, 0.7292, 0.4167, 0.7083, 0.4167, 0.7083, 0.4167, 0.7292, 0.4167, 0.7292, 0.5, 0.7083, 0.5, 0.7292, 0.5, 0.75, 0.5, 0.75, 0.5833, 0.7292, 0.5833, 0.7292, 0.5833, 0.75, 0.5833, 0.75, 0.6667, 0.7292, 0.6667, 0.7292, 0.6667, 0.75, 0.6667, 0.75, 0.75, 0.7292, 0.75, 0.7292, 0.75, 0.75, 0.75, 0.75, 0.8333, 0.7292, 0.8333, 0.7292, 0.8333, 0.75, 0.8333, 0.75, 0.9167, 0.7292, 0.9167, 0.7292, 0.9167, 0.75, 0.9167, 0.75, 1.0, 0.7292, 1.0, 0.7292, 2.22e-16, 0.75, 2.22e-16, 0.75, 0.08333, 0.7292, 0.08333, 0.7292, 0.08333, 0.75, 0.08333, 0.75, 0.1667, 0.7292, 0.1667, 0.7292, 0.1667, 0.75, 0.1667, 0.75, 0.25, 0.7292, 0.25, 0.7292, 0.25, 0.75, 0.25, 0.75, 0.3333, 0.7292, 0.3333, 0.7292, 0.3333, 0.75, 0.3333, 0.75, 0.4167, 0.7292, 0.4167, 0.7292, 0.4167, 0.75, 0.4167, 0.75, 0.5, 0.7292, 0.5, 0.75, 0.5, 0.7708, 0.5, 0.7708, 0.5833, 0.75, 0.5833, 0.75, 0.5833, 0.7708, 0.5833, 0.7708, 0.6667, 0.75, 0.6667, 0.75, 0.6667, 0.7708, 0.6667, 0.7708, 0.75, 0.75, 0.75, 0.75, 0.75, 0.7708, 0.75, 0.7708, 0.8333, 0.75, 0.8333, 0.75, 0.8333, 0.7708, 0.8333, 0.7708, 0.9167, 0.75, 0.9167, 0.75, 0.9167, 0.7708, 0.9167, 0.7708, 1.0, 0.75, 1.0, 0.75, 2.22e-16, 0.7708, 2.22e-16, 0.7708, 0.08333, 0.75, 0.08333, 0.75, 0.08333, 0.7708, 0.08333, 0.7708, 0.1667, 0.75, 0.1667, 0.75, 0.1667, 0.7708, 0.1667, 0.7708, 0.25, 0.75, 0.25, 0.75, 0.25, 0.7708, 0.25, 0.7708, 0.3333, 0.75, 0.3333, 0.75, 0.3333, 0.7708, 0.3333, 0.7708, 0.4167, 0.75, 0.4167, 0.75, 0.4167, 0.7708, 0.4167, 0.7708, 0.5, 0.75, 0.5, 0.7708, 0.5, 0.7917, 0.5, 0.7917, 0.5833, 0.7708, 0.5833, 0.7708, 0.5833, 0.7917, 0.5833, 0.7917, 0.6667, 0.7708, 0.6667, 0.7708, 0.6667, 0.7917, 0.6667, 0.7917, 0.75, 0.7708, 0.75, 0.7708, 0.75, 0.7917, 0.75, 0.7917, 0.8333, 0.7708, 0.8333, 0.7708, 0.8333, 0.7917, 0.8333, 0.7917, 0.9167, 0.7708, 0.9167, 0.7708, 0.9167, 0.7917, 0.9167, 0.7917, 1.0, 0.7708, 1.0, 0.7708, 2.22e-16, 0.7917, 2.22e-16, 0.7917, 0.08333, 0.7708, 0.08333, 0.7708, 0.08333, 0.7917, 0.08333, 0.7917, 0.1667, 0.7708, 0.1667, 0.7708, 0.1667, 0.7917, 0.1667, 0.7917, 0.25, 0.7708, 0.25, 0.7708, 0.25, 0.7917, 0.25, 0.7917, 0.3333, 0.7708, 0.3333, 0.7708, 0.3333, 0.7917, 0.3333, 0.7917, 0.4167, 0.7708, 0.4167, 0.7708, 0.4167, 0.7917, 0.4167, 0.7917, 0.5, 0.7708, 0.5, 0.7917, 0.5, 0.8125, 0.5, 0.8125, 0.5833, 0.7917, 0.5833, 0.7917, 0.5833, 0.8125, 0.5833, 0.8125, 0.6667, 0.7917, 0.6667, 0.7917, 0.6667, 0.8125, 0.6667, 0.8125, 0.75, 0.7917, 0.75, 0.7917, 0.75, 0.8125, 0.75, 0.8125, 0.8333, 0.7917, 0.8333, 0.7917, 0.8333, 0.8125, 0.8333, 0.8125, 0.9167, 0.7917, 0.9167, 0.7917, 0.9167, 0.8125, 0.9167, 0.8125, 1.0, 0.7917, 1.0, 0.7917, 2.22e-16, 0.8125, 2.22e-16, 0.8125, 0.08333, 0.7917, 0.08333, 0.7917, 0.08333, 0.8125, 0.08333, 0.8125, 0.1667, 0.7917, 0.1667, 0.7917, 0.1667, 0.8125, 0.1667, 0.8125, 0.25, 0.7917, 0.25, 0.7917, 0.25, 0.8125, 0.25, 0.8125, 0.3333, 0.7917, 0.3333, 0.7917, 0.3333, 0.8125, 0.3333, 0.8125, 0.4167, 0.7917, 0.4167, 0.7917, 0.4167, 0.8125, 0.4167, 0.8125, 0.5, 0.7917, 0.5, 0.8125, 0.5, 0.8333, 0.5, 0.8333, 0.5833, 0.8125, 0.5833, 0.8125, 0.5833, 0.8333, 0.5833, 0.8333, 0.6667, 0.8125, 0.6667, 0.8125, 0.6667, 0.8333, 0.6667, 0.8333, 0.75, 0.8125, 0.75, 0.8125, 0.75, 0.8333, 0.75, 0.8333, 0.8333, 0.8125, 0.8333, 0.8125, 0.8333, 0.8333, 0.8333, 0.8333, 0.9167, 0.8125, 0.9167, 0.8125, 0.9167, 0.8333, 0.9167, 0.8333, 1.0, 0.8125, 1.0, 0.8125, 2.22e-16, 0.8333, 2.22e-16, 0.8333, 0.08333, 0.8125, 0.08333, 0.8125, 0.08333, 0.8333, 0.08333, 0.8333, 0.1667, 0.8125, 0.1667, 0.8125, 0.1667, 0.8333, 0.1667, 0.8333, 0.25, 0.8125, 0.25, 0.8125, 0.25, 0.8333, 0.25, 0.8333, 0.3333, 0.8125, 0.3333, 0.8125, 0.3333, 0.8333, 0.3333, 0.8333, 0.4167, 0.8125, 0.4167, 0.8125, 0.4167, 0.8333, 0.4167, 0.8333, 0.5, 0.8125, 0.5, 0.8333, 0.5, 0.8542, 0.5, 0.8542, 0.5833, 0.8333, 0.5833, 0.8333, 0.5833, 0.8542, 0.5833, 0.8542, 0.6667, 0.8333, 0.6667, 0.8333, 0.6667, 0.8542, 0.6667, 0.8542, 0.75, 0.8333, 0.75, 0.8333, 0.75, 0.8542, 0.75, 0.8542, 0.8333, 0.8333, 0.8333, 0.8333, 0.8333, 0.8542, 0.8333, 0.8542, 0.9167, 0.8333, 0.9167, 0.8333, 0.9167, 0.8542, 0.9167, 0.8542, 1.0, 0.8333, 1.0, 0.8333, 2.22e-16, 0.8542, 2.22e-16, 0.8542, 0.08333, 0.8333, 0.08333, 0.8333, 0.08333, 0.8542, 0.08333, 0.8542, 0.1667, 0.8333, 0.1667, 0.8333, 0.1667, 0.8542, 0.1667, 0.8542, 0.25, 0.8333, 0.25, 0.8333, 0.25, 0.8542, 0.25, 0.8542, 0.3333, 0.8333, 0.3333, 0.8333, 0.3333, 0.8542, 0.3333, 0.8542, 0.4167, 0.8333, 0.4167, 0.8333, 0.4167, 0.8542, 0.4167, 0.8542, 0.5, 0.8333, 0.5, 0.8542, 0.5, 0.875, 0.5, 0.875, 0.5833, 0.8542, 0.5833, 0.8542, 0.5833, 0.875, 0.5833, 0.875, 0.6667, 0.8542, 0.6667, 0.8542, 0.6667, 0.875, 0.6667, 0.875, 0.75, 0.8542, 0.75, 0.8542, 0.75, 0.875, 0.75, 0.875, 0.8333, 0.8542, 0.8333, 0.8542, 0.8333, 0.875, 0.8333, 0.875, 0.9167, 0.8542, 0.9167, 0.8542, 0.9167, 0.875, 0.9167, 0.875, 1.0, 0.8542, 1.0, 0.8542, 2.22e-16, 0.875, 2.22e-16, 0.875, 0.08333, 0.8542, 0.08333, 0.8542, 0.08333, 0.875, 0.08333, 0.875, 0.1667, 0.8542, 0.1667, 0.8542, 0.1667, 0.875, 0.1667, 0.875, 0.25, 0.8542, 0.25, 0.8542, 0.25, 0.875, 0.25, 0.875, 0.3333, 0.8542, 0.3333, 0.8542, 0.3333, 0.875, 0.3333, 0.875, 0.4167, 0.8542, 0.4167, 0.8542, 0.4167, 0.875, 0.4167, 0.875, 0.5, 0.8542, 0.5, 0.875, 0.5, 0.8958, 0.5, 0.8958, 0.5833, 0.875, 0.5833, 0.875, 0.5833, 0.8958, 0.5833, 0.8958, 0.6667, 0.875, 0.6667, 0.875, 0.6667, 0.8958, 0.6667, 0.8958, 0.75, 0.875, 0.75, 0.875, 0.75, 0.8958, 0.75, 0.8958, 0.8333, 0.875, 0.8333, 0.875, 0.8333, 0.8958, 0.8333, 0.8958, 0.9167, 0.875, 0.9167, 0.875, 0.9167, 0.8958, 0.9167, 0.8958, 1.0, 0.875, 1.0, 0.875, 2.22e-16, 0.8958, 2.22e-16, 0.8958, 0.08333, 0.875, 0.08333, 0.875, 0.08333, 0.8958, 0.08333, 0.8958, 0.1667, 0.875, 0.1667, 0.875, 0.1667, 0.8958, 0.1667, 0.8958, 0.25, 0.875, 0.25, 0.875, 0.25, 0.8958, 0.25, 0.8958, 0.3333, 0.875, 0.3333, 0.875, 0.3333, 0.8958, 0.3333, 0.8958, 0.4167, 0.875, 0.4167, 0.875, 0.4167, 0.8958, 0.4167, 0.8958, 0.5, 0.875, 0.5, 0.8958, 0.5, 0.9167, 0.5, 0.9167, 0.5833, 0.8958, 0.5833, 0.8958, 0.5833, 0.9167, 0.5833, 0.9167, 0.6667, 0.8958, 0.6667, 0.8958, 0.6667, 0.9167, 0.6667, 0.9167, 0.75, 0.8958, 0.75, 0.8958, 0.75, 0.9167, 0.75, 0.9167, 0.8333, 0.8958, 0.8333, 0.8958, 0.8333, 0.9167, 0.8333, 0.9167, 0.9167, 0.8958, 0.9167, 0.8958, 0.9167, 0.9167, 0.9167, 0.9167, 1.0, 0.8958, 1.0, 0.8958, 2.22e-16, 0.9167, 2.22e-16, 0.9167, 0.08333, 0.8958, 0.08333, 0.8958, 0.08333, 0.9167, 0.08333, 0.9167, 0.1667, 0.8958, 0.1667, 0.8958, 0.1667, 0.9167, 0.1667, 0.9167, 0.25, 0.8958, 0.25, 0.8958, 0.25, 0.9167, 0.25, 0.9167, 0.3333, 0.8958, 0.3333, 0.8958, 0.3333, 0.9167, 0.3333, 0.9167, 0.4167, 0.8958, 0.4167, 0.8958, 0.4167, 0.9167, 0.4167, 0.9167, 0.5, 0.8958, 0.5, 0.9167, 0.5, 0.9375, 0.5, 0.9375, 0.5833, 0.9167, 0.5833, 0.9167, 0.5833, 0.9375, 0.5833, 0.9375, 0.6667, 0.9167, 0.6667, 0.9167, 0.6667, 0.9375, 0.6667, 0.9375, 0.75, 0.9167, 0.75, 0.9167, 0.75, 0.9375, 0.75, 0.9375, 0.8333, 0.9167, 0.8333, 0.9167, 0.8333, 0.9375, 0.8333, 0.9375, 0.9167, 0.9167, 0.9167, 0.9167, 0.9167, 0.9375, 0.9167, 0.9375, 1.0, 0.9167, 1.0, 0.9167, 2.22e-16, 0.9375, 2.22e-16, 0.9375, 0.08333, 0.9167, 0.08333, 0.9167, 0.08333, 0.9375, 0.08333, 0.9375, 0.1667, 0.9167, 0.1667, 0.9167, 0.1667, 0.9375, 0.1667, 0.9375, 0.25, 0.9167, 0.25, 0.9167, 0.25, 0.9375, 0.25, 0.9375, 0.3333, 0.9167, 0.3333, 0.9167, 0.3333, 0.9375, 0.3333, 0.9375, 0.4167, 0.9167, 0.4167, 0.9167, 0.4167, 0.9375, 0.4167, 0.9375, 0.5, 0.9167, 0.5, 0.9375, 0.5, 0.9583, 0.5, 0.9583, 0.5833, 0.9375, 0.5833, 0.9375, 0.5833, 0.9583, 0.5833, 0.9583, 0.6667, 0.9375, 0.6667, 0.9375, 0.6667, 0.9583, 0.6667, 0.9583, 0.75, 0.9375, 0.75, 0.9375, 0.75, 0.9583, 0.75, 0.9583, 0.8333, 0.9375, 0.8333, 0.9375, 0.8333, 0.9583, 0.8333, 0.9583, 0.9167, 0.9375, 0.9167, 0.9375, 0.9167, 0.9583, 0.9167, 0.9583, 1.0, 0.9375, 1.0, 0.9375, 2.22e-16, 0.9583, 2.22e-16, 0.9583, 0.08333, 0.9375, 0.08333, 0.9375, 0.08333, 0.9583, 0.08333, 0.9583, 0.1667, 0.9375, 0.1667, 0.9375, 0.1667, 0.9583, 0.1667, 0.9583, 0.25, 0.9375, 0.25, 0.9375, 0.25, 0.9583, 0.25, 0.9583, 0.3333, 0.9375, 0.3333, 0.9375, 0.3333, 0.9583, 0.3333, 0.9583, 0.4167, 0.9375, 0.4167, 0.9375, 0.4167, 0.9583, 0.4167, 0.9583, 0.5, 0.9375, 0.5, 0.9583, 0.5, 0.9792, 0.5, 0.9792, 0.5833, 0.9583, 0.5833, 0.9583, 0.5833, 0.9792, 0.5833, 0.9792, 0.6667, 0.9583, 0.6667, 0.9583, 0.6667, 0.9792, 0.6667, 0.9792, 0.75, 0.9583, 0.75, 0.9583, 0.75, 0.9792, 0.75, 0.9792, 0.8333, 0.9583, 0.8333, 0.9583, 0.8333, 0.9792, 0.8333, 0.9792, 0.9167, 0.9583, 0.9167, 0.9583, 0.9167, 0.9792, 0.9167, 0.9792, 1.0, 0.9583, 1.0, 0.9583, 2.22e-16, 0.9792, 2.22e-16, 0.9792, 0.08333, 0.9583, 0.08333, 0.9583, 0.08333, 0.9792, 0.08333, 0.9792, 0.1667, 0.9583, 0.1667, 0.9583, 0.1667, 0.9792, 0.1667, 0.9792, 0.25, 0.9583, 0.25, 0.9583, 0.25, 0.9792, 0.25, 0.9792, 0.3333, 0.9583, 0.3333, 0.9583, 0.3333, 0.9792, 0.3333, 0.9792, 0.4167, 0.9583, 0.4167, 0.9583, 0.4167, 0.9792, 0.4167, 0.9792, 0.5, 0.9583, 0.5, 0.9792, 0.5, 1.0, 0.5, 1.0, 0.5833, 0.9792, 0.5833, 0.9792, 0.5833, 1.0, 0.5833, 1.0, 0.6667, 0.9792, 0.6667, 0.9792, 0.6667, 1.0, 0.6667, 1.0, 0.75, 0.9792, 0.75, 0.9792, 0.75, 1.0, 0.75, 1.0, 0.8333, 0.9792, 0.8333, 0.9792, 0.8333, 1.0, 0.8333, 1.0, 0.9167, 0.9792, 0.9167, 0.9792, 0.9167, 1.0, 0.9167, 1.0, 1.0, 0.9792, 1.0, 0.9792, 2.22e-16, 1.0, 2.22e-16, 1.0, 0.08333, 0.9792, 0.08333, 0.9792, 0.08333, 1.0, 0.08333, 1.0, 0.1667, 0.9792, 0.1667, 0.9792, 0.1667, 1.0, 0.1667, 1.0, 0.25, 0.9792, 0.25, 0.9792, 0.25, 1.0, 0.25, 1.0, 0.3333, 0.9792, 0.3333, 0.9792, 0.3333, 1.0, 0.3333, 1.0, 0.4167, 0.9792, 0.4167, 0.9792, 0.4167, 1.0, 0.4167, 1.0, 0.5, 0.9792, 0.5, 8.882e-16, 0.5, 0.02083, 0.5, 0.02083, 0.5833, 8.882e-16, 0.5833, 8.882e-16, 0.5833, 0.02083, 0.5833, 0.02083, 0.6667, 8.882e-16, 0.6667, 8.882e-16, 0.6667, 0.02083, 0.6667, 0.02083, 0.75, 8.882e-16, 0.75, 8.882e-16, 0.75, 0.02083, 0.75, 0.02083, 0.8333, 8.882e-16, 0.8333, 8.882e-16, 0.8333, 0.02083, 0.8333, 0.02083, 0.9167, 8.882e-16, 0.9167, 8.882e-16, 0.9167, 0.02083, 0.9167, 0.02083, 1.0, 8.882e-16, 1.0, 8.882e-16, 2.22e-16, 0.02083, 2.22e-16, 0.02083, 0.08333, 8.882e-16, 0.08333, 8.882e-16, 0.08333, 0.02083, 0.08333, 0.02083, 0.1667, 8.882e-16, 0.1667, 8.882e-16, 0.1667, 0.02083, 0.1667, 0.02083, 0.25, 8.882e-16, 0.25, 8.882e-16, 0.25, 0.02083, 0.25, 0.02083, 0.3333, 8.882e-16, 0.3333, 8.882e-16, 0.3333, 0.02083, 0.3333, 0.02083, 0.4167, 8.882e-16, 0.4167, 8.882e-16, 0.4167, 0.02083, 0.4167, 0.02083, 0.5, 8.882e-16, 0.5, 0.02083, 0.5, 0.04167, 0.5, 0.04167, 0.5833, 0.02083, 0.5833, 0.02083, 0.5833, 0.04167, 0.5833, 0.04167, 0.6667, 0.02083, 0.6667, 0.02083, 0.6667, 0.04167, 0.6667, 0.04167, 0.75, 0.02083, 0.75, 0.02083, 0.75, 0.04167, 0.75, 0.04167, 0.8333, 0.02083, 0.8333, 0.02083, 0.8333, 0.04167, 0.8333, 0.04167, 0.9167, 0.02083, 0.9167, 0.02083, 0.9167, 0.04167, 0.9167, 0.04167, 1.0, 0.02083, 1.0, 0.02083, 2.22e-16, 0.04167, 2.22e-16, 0.04167, 0.08333, 0.02083, 0.08333, 0.02083, 0.08333, 0.04167, 0.08333, 0.04167, 0.1667, 0.02083, 0.1667, 0.02083, 0.1667, 0.04167, 0.1667, 0.04167, 0.25, 0.02083, 0.25, 0.02083, 0.25, 0.04167, 0.25, 0.04167, 0.3333, 0.02083, 0.3333, 0.02083, 0.3333, 0.04167, 0.3333, 0.04167, 0.4167, 0.02083, 0.4167, 0.02083, 0.4167, 0.04167, 0.4167, 0.04167, 0.5, 0.02083, 0.5, 0.04167, 0.5, 0.0625, 0.5, 0.0625, 0.5833, 0.04167, 0.5833, 0.04167, 0.5833, 0.0625, 0.5833, 0.0625, 0.6667, 0.04167, 0.6667, 0.04167, 0.6667, 0.0625, 0.6667, 0.0625, 0.75, 0.04167, 0.75, 0.04167, 0.75, 0.0625, 0.75, 0.0625, 0.8333, 0.04167, 0.8333, 0.04167, 0.8333, 0.0625, 0.8333, 0.0625, 0.9167, 0.04167, 0.9167, 0.04167, 0.9167, 0.0625, 0.9167, 0.0625, 1.0, 0.04167, 1.0, 0.04167, 2.22e-16, 0.0625, 2.22e-16, 0.0625, 0.08333, 0.04167, 0.08333, 0.04167, 0.08333, 0.0625, 0.08333, 0.0625, 0.1667, 0.04167, 0.1667, 0.04167, 0.1667, 0.0625, 0.1667, 0.0625, 0.25, 0.04167, 0.25, 0.04167, 0.25, 0.0625, 0.25, 0.0625, 0.3333, 0.04167, 0.3333, 0.04167, 0.3333, 0.0625, 0.3333, 0.0625, 0.4167, 0.04167, 0.4167, 0.04167, 0.4167, 0.0625, 0.4167, 0.0625, 0.5, 0.04167, 0.5, 0.0625, 0.5, 0.08333, 0.5, 0.08333, 0.5833, 0.0625, 0.5833, 0.0625, 0.5833, 0.08333, 0.5833, 0.08333, 0.6667, 0.0625, 0.6667, 0.0625, 0.6667, 0.08333, 0.6667, 0.08333, 0.75, 0.0625, 0.75, 0.0625, 0.75, 0.08333, 0.75, 0.08333, 0.8333, 0.0625, 0.8333, 0.0625, 0.8333, 0.08333, 0.8333, 0.08333, 0.9167, 0.0625, 0.9167, 0.0625, 0.9167, 0.08333, 0.9167, 0.08333, 1.0, 0.0625, 1.0, 0.0625, 2.22e-16, 0.08333, 2.22e-16, 0.08333, 0.08333, 0.0625, 0.08333, 0.0625, 0.08333, 0.08333, 0.08333, 0.08333, 0.1667, 0.0625, 0.1667, 0.0625, 0.1667, 0.08333, 0.1667, 0.08333, 0.25, 0.0625, 0.25, 0.0625, 0.25, 0.08333, 0.25, 0.08333, 0.3333, 0.0625, 0.3333, 0.0625, 0.3333, 0.08333, 0.3333, 0.08333, 0.4167, 0.0625, 0.4167, 0.0625, 0.4167, 0.08333, 0.4167, 0.08333, 0.5, 0.0625, 0.5, 0.08333, 0.5, 0.1042, 0.5, 0.1042, 0.5833, 0.08333, 0.5833, 0.08333, 0.5833, 0.1042, 0.5833, 0.1042, 0.6667, 0.08333, 0.6667, 0.08333, 0.6667, 0.1042, 0.6667, 0.1042, 0.75, 0.08333, 0.75, 0.08333, 0.75, 0.1042, 0.75, 0.1042, 0.8333, 0.08333, 0.8333, 0.08333, 0.8333, 0.1042, 0.8333, 0.1042, 0.9167, 0.08333, 0.9167, 0.08333, 0.9167, 0.1042, 0.9167, 0.1042, 1.0, 0.08333, 1.0, 0.08333, 2.22e-16, 0.1042, 2.22e-16, 0.1042, 0.08333, 0.08333, 0.08333, 0.08333, 0.08333, 0.1042, 0.08333, 0.1042, 0.1667, 0.08333, 0.1667, 0.08333, 0.1667, 0.1042, 0.1667, 0.1042, 0.25, 0.08333, 0.25, 0.08333, 0.25, 0.1042, 0.25, 0.1042, 0.3333, 0.08333, 0.3333, 0.08333, 0.3333, 0.1042, 0.3333, 0.1042, 0.4167, 0.08333, 0.4167, 0.08333, 0.4167, 0.1042, 0.4167, 0.1042, 0.5, 0.08333, 0.5, 0.4167, 0.5, 0.4375, 0.5, 0.4375, 0.5833, 0.4167, 0.5833, 0.4167, 0.5833, 0.4375, 0.5833, 0.4375, 0.6667, 0.4167, 0.6667, 0.4167, 0.6667, 0.4375, 0.6667, 0.4375, 0.75, 0.4167, 0.75, 0.4167, 0.75, 0.4375, 0.75, 0.4375, 0.8333, 0.4167, 0.8333, 0.4167, 0.8333, 0.4375, 0.8333, 0.4375, 0.9167, 0.4167, 0.9167, 0.4167, 0.9167, 0.4375, 0.9167, 0.4375, 1.0, 0.4167, 1.0, 0.4167, 2.22e-16, 0.4375, 2.22e-16, 0.4375, 0.08333, 0.4167, 0.08333, 0.4167, 0.08333, 0.4375, 0.08333, 0.4375, 0.1667, 0.4167, 0.1667, 0.4167, 0.1667, 0.4375, 0.1667, 0.4375, 0.25, 0.4167, 0.25, 0.4167, 0.25, 0.4375, 0.25, 0.4375, 0.3333, 0.4167, 0.3333, 0.4167, 0.3333, 0.4375, 0.3333, 0.4375, 0.4167, 0.4167, 0.4167, 0.4167, 0.4167, 0.4375, 0.4167, 0.4375, 0.5, 0.4167, 0.5, 0.4375, 0.5, 0.4583, 0.5, 0.4583, 0.5833, 0.4375, 0.5833, 0.4375, 0.5833, 0.4583, 0.5833, 0.4583, 0.6667, 0.4375, 0.6667, 0.4375, 0.6667, 0.4583, 0.6667, 0.4583, 0.75, 0.4375, 0.75, 0.4375, 0.75, 0.4583, 0.75, 0.4583, 0.8333, 0.4375, 0.8333, 0.4375, 0.8333, 0.4583, 0.8333, 0.4583, 0.9167, 0.4375, 0.9167, 0.4375, 0.9167, 0.4583, 0.9167, 0.4583, 1.0, 0.4375, 1.0, 0.4375, 2.22e-16, 0.4583, 2.22e-16, 0.4583, 0.08333, 0.4375, 0.08333, 0.4375, 0.08333, 0.4583, 0.08333, 0.4583, 0.1667, 0.4375, 0.1667, 0.4375, 0.1667, 0.4583, 0.1667, 0.4583, 0.25, 0.4375, 0.25, 0.4375, 0.25, 0.4583, 0.25, 0.4583, 0.3333, 0.4375, 0.3333, 0.4375, 0.3333, 0.4583, 0.3333, 0.4583, 0.4167, 0.4375, 0.4167, 0.4375, 0.4167, 0.4583, 0.4167, 0.4583, 0.5, 0.4375, 0.5, 0.4583, 0.5, 0.4792, 0.5, 0.4792, 0.5833, 0.4583, 0.5833, 0.4583, 0.5833, 0.4792, 0.5833, 0.4792, 0.6667, 0.4583, 0.6667, 0.4583, 0.6667, 0.4792, 0.6667, 0.4792, 0.75, 0.4583, 0.75, 0.4583, 0.75, 0.4792, 0.75, 0.4792, 0.8333, 0.4583, 0.8333, 0.4583, 0.8333, 0.4792, 0.8333, 0.4792, 0.9167, 0.4583, 0.9167, 0.4583, 0.9167, 0.4792, 0.9167, 0.4792, 1.0, 0.4583, 1.0, 0.4583, 2.22e-16, 0.4792, 2.22e-16, 0.4792, 0.08333, 0.4583, 0.08333, 0.4583, 0.08333, 0.4792, 0.08333, 0.4792, 0.1667, 0.4583, 0.1667, 0.4583, 0.1667, 0.4792, 0.1667, 0.4792, 0.25, 0.4583, 0.25, 0.4583, 0.25, 0.4792, 0.25, 0.4792, 0.3333, 0.4583, 0.3333, 0.4583, 0.3333, 0.4792, 0.3333, 0.4792, 0.4167, 0.4583, 0.4167, 0.4583, 0.4167, 0.4792, 0.4167, 0.4792, 0.5, 0.4583, 0.5, 0.4792, 0.5, 0.5, 0.5, 0.5, 0.5833, 0.4792, 0.5833, 0.4792, 0.5833, 0.5, 0.5833, 0.5, 0.6667, 0.4792, 0.6667, 0.4792, 0.6667, 0.5, 0.6667, 0.5, 0.75, 0.4792, 0.75, 0.4792, 0.75, 0.5, 0.75, 0.5, 0.8333, 0.4792, 0.8333, 0.4792, 0.8333, 0.5, 0.8333, 0.5, 0.9167, 0.4792, 0.9167, 0.4792, 0.9167, 0.5, 0.9167, 0.5, 1.0, 0.4792, 1.0, 0.4792, 2.22e-16, 0.5, 2.22e-16, 0.5, 0.08333, 0.4792, 0.08333, 0.4792, 0.08333, 0.5, 0.08333, 0.5, 0.1667, 0.4792, 0.1667, 0.4792, 0.1667, 0.5, 0.1667, 0.5, 0.25, 0.4792, 0.25, 0.4792, 0.25, 0.5, 0.25, 0.5, 0.3333, 0.4792, 0.3333, 0.4792, 0.3333, 0.5, 0.3333, 0.5, 0.4167, 0.4792, 0.4167, 0.4792, 0.4167, 0.5, 0.4167, 0.5, 0.5, 0.4792, 0.5])
me_torus_003.update()

# ---- objects
ob_torus_003 = bpy.data.objects.new('Torus.003', me_torus_003)

# ---- transforms, parenting, visibility, modifiers, constraints
ob_torus_003.location = (0.0, 0.0, 0.0)
_m = ob_torus_003.modifiers.new('SimpleDeform', 'SIMPLE_DEFORM')
_m.deform_axis = 'Z'
_m.factor = 0.1745
_m.angle = 0.1745

# ---- collection membership
col_collection.objects.link(ob_torus_003)

# ---- scene / render settings (as saved in the file)
scene.frame_start = 1; scene.frame_end = 250; scene.frame_set(1)
scene.render.engine = 'BLENDER_EEVEE_NEXT'
scene.render.bake_bias = 0.0
scene.render.bake_samples = 0
scene.cycles.sampling_pattern = 'TABULATED_SOBOL'
scene.eevee.use_volume_custom_range = False
bpy.context.view_layer.update()

# ---- added for rendering (the .blend has no active camera and no usable light): camera, sun
cam_auto = bpy.data.cameras.new('AutoCamera')
cam_auto.lens = 50.0
cam_auto.sensor_width = 36.0
cam_auto.clip_end = 1000.0
ob_auto_camera = bpy.data.objects.new('AutoCamera', cam_auto)
scene.collection.objects.link(ob_auto_camera)
ob_auto_camera.location = (1.71908, -2.20685, 1.37304)
ob_auto_camera.rotation_euler = (1.09748, -7.21219e-08, 0.694738)
scene.camera = ob_auto_camera
light_auto_sun = bpy.data.lights.new('AutoSun', 'SUN')
light_auto_sun.energy = 3.0
light_auto_sun.angle = 0.0523599
ob_auto_sun = bpy.data.objects.new('AutoSun', light_auto_sun)
scene.collection.objects.link(ob_auto_sun)
ob_auto_sun.rotation_euler = (0.872665, 0.174533, 0.523599)
bpy.context.view_layer.update()
